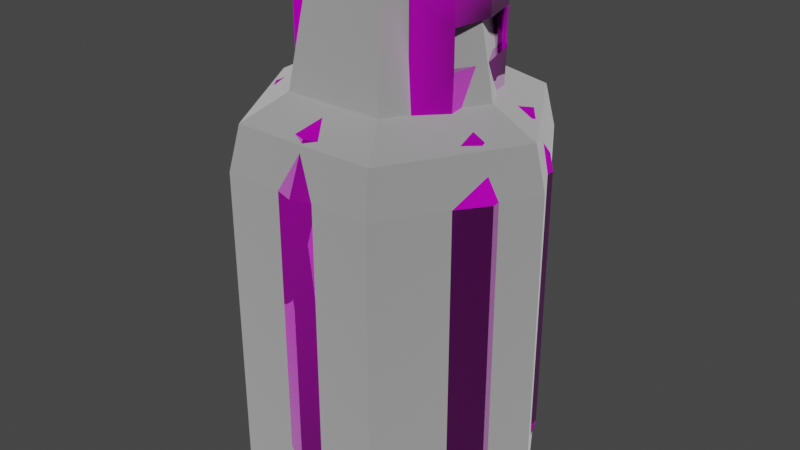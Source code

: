 # Source: cus_explosive_propane_tank.blend  (saved by Blender 2.91.10; exported with 4.5.12 LTS)
import bpy
from mathutils import Matrix  # noqa: F401  (used for matrix-valued properties, if any)

bpy.ops.wm.read_factory_settings(use_empty=True)
scene = bpy.context.scene
scene.name = 'Scene'

# ---- collections
col_collection = bpy.data.collections.new('Collection'); scene.collection.children.link(col_collection)

# ---- images (referenced by path relative to the original .blend; pixels are not part of the script)
import os
ASSET_DIR = os.environ.get("B2B_ASSET_DIR", "")  # directory of the original .blend (textures are referenced by path, not embedded)
HERE = os.path.dirname(os.path.abspath(__file__))  # packed textures are extracted next to this script under _unpacked/

def load_image(name, relpath, width, height, colorspace="sRGB"):
    """Load a texture the original file referenced (path relative to the .blend, or extracted next to this script)."""
    p = next((c for c in (os.path.join(HERE, relpath), os.path.join(ASSET_DIR, relpath)) if relpath and os.path.exists(c)), "")
    if p:
        img = bpy.data.images.load(p, check_existing=True)
        img.name = name
    else:  # same state as the original file: an image datablock whose file is absent (Cycles renders it pink)
        img = bpy.data.images.new(name, width, height)
        img.source = "FILE"
        img.filepath = "//" + (relpath or name)
    img.colorspace_settings.name = colorspace
    return img
img_tanks_df_texture_dds = load_image('tanks_df.texture.dds', 'tanks_df.texture.dds', 1024, 1024, 'sRGB')
img_tanks_nm_texture_dds = load_image('tanks_nm.texture.dds', 'tanks_nm.texture.dds', 1024, 1024, 'Non-Color')

# ---- materials (node trees are filled in below, after node groups)
mat_shadow_caster = bpy.data.materials.new('shadow_caster')
mat_shadow_caster.use_backface_culling = True
mat_shadow_caster.use_transparent_shadow = False
mat_mat_tank = bpy.data.materials.new('mat_tank')
mat_mat_tank.use_backface_culling = True
mat_mat_tank.use_transparent_shadow = False

# ---- node groups
ng_pd2_df_nmr_vtxcol = bpy.data.node_groups.new('PD2 DF:NMr:VtxCol', 'ShaderNodeTree')
_s = ng_pd2_df_nmr_vtxcol.interface.new_socket(name='BSDF Mat.', in_out='OUTPUT', socket_type='NodeSocketShader')
_s = ng_pd2_df_nmr_vtxcol.interface.new_socket(name='DF Color (sRGB)', in_out='INPUT', socket_type='NodeSocketColor')
_s = ng_pd2_df_nmr_vtxcol.interface.new_socket(name='DF Alpha (sRGB)', in_out='INPUT', socket_type='NodeSocketFloat')
_s.subtype = 'FACTOR'
_s = ng_pd2_df_nmr_vtxcol.interface.new_socket(name='NM Color (Linear)', in_out='INPUT', socket_type='NodeSocketColor')
_s.default_value = (0.5, 0.5, 0.5, 1.0)
_s = ng_pd2_df_nmr_vtxcol.interface.new_socket(name='NM Alpha (Linear)', in_out='INPUT', socket_type='NodeSocketFloat')
_s.subtype = 'FACTOR'
_s = ng_pd2_df_nmr_vtxcol.interface.new_socket(name='Vertex Col. Color', in_out='INPUT', socket_type='NodeSocketColor')
_N = ng_pd2_df_nmr_vtxcol.nodes; _L = ng_pd2_df_nmr_vtxcol.links
n0 = _N.new('ShaderNodeMix'); n0.name = 'Mix.005'; n0.location = (380, 0)
n0.data_type = 'RGBA'
n0.blend_type = 'MULTIPLY'
n0.inputs[0].default_value = 1.0
n1 = _N.new('ShaderNodeInvert'); n1.name = 'Invert'; n1.location = (380, -180)
n2 = _N.new('ShaderNodeCombineColor'); n2.name = 'Combine RGB'; n2.location = (540, -260)
n2.inputs[2].default_value = 1.0
n3 = _N.new('ShaderNodeNormalMap'); n3.name = 'Normal Map'; n3.location = (700, -260)
n3.width = 148
n4 = _N.new('ShaderNodeBsdfPrincipled'); n4.name = 'Principled BSDF'; n4.location = (880, 120)
n4.distribution = 'GGX'
n4.subsurface_method = 'BURLEY'
n4.inputs[1].default_value = 0.5
n4.inputs[3].default_value = 1.45
n4.inputs[27].default_value = (0.0, 0.0, 0.0, 1.0)
n4.inputs[28].default_value = 1.0
n5 = _N.new('NodeGroupOutput'); n5.name = 'Group Output'; n5.location = (1140, 120)
n6 = _N.new('ShaderNodeSeparateColor'); n6.name = 'Separate RGB'; n6.location = (344, -302)
n7 = _N.new('NodeGroupInput'); n7.name = 'PD2 DF:NM:VtxCol'; n7.location = (0, 0)
n7.label = 'PD2 DF:NM:VtxCol'
n7.width = 224
_L.new(n2.outputs[0], n3.inputs[1])
_L.new(n0.outputs[2], n4.inputs[0])
_L.new(n3.outputs[0], n4.inputs[5])
_L.new(n4.outputs[0], n5.inputs[0])
_L.new(n7.outputs[4], n0.inputs[7])
_L.new(n7.outputs[1], n4.inputs[13])
_L.new(n7.outputs[0], n0.inputs[6])
_L.new(n7.outputs[3], n2.inputs[0])
_L.new(n1.outputs[0], n4.inputs[2])
_L.new(n7.outputs[1], n1.inputs[1])
_L.new(n6.outputs[0], n2.inputs[1])
_L.new(n7.outputs[2], n6.inputs[0])
n5.is_active_output = True

# ---- material node trees
mat_shadow_caster.use_nodes = True; mat_shadow_caster.node_tree.nodes.clear()
_N = mat_shadow_caster.node_tree.nodes; _L = mat_shadow_caster.node_tree.links
n0 = _N.new('ShaderNodeBsdfPrincipled'); n0.name = 'Principled BSDF'; n0.location = (10, 300)
n0.distribution = 'GGX'
n0.subsurface_method = 'BURLEY'
n0.inputs[0].default_value = (1.0, 1.0, 1.0, 1.0)
n0.inputs[1].default_value = 1.0
n0.inputs[2].default_value = 1.0
n0.inputs[3].default_value = 1.45
n0.inputs[27].default_value = (0.0, 0.0, 0.0, 1.0)
n0.inputs[28].default_value = 1.0
n1 = _N.new('ShaderNodeOutputMaterial'); n1.name = 'Material Output'; n1.location = (320, 270)
_L.new(n0.outputs[0], n1.inputs[0])
n1.is_active_output = True
mat_mat_tank.use_nodes = True; mat_mat_tank.node_tree.nodes.clear()
_N = mat_mat_tank.node_tree.nodes; _L = mat_mat_tank.node_tree.links
n0 = _N.new('ShaderNodeTexImage'); n0.name = 'Image Texture'; n0.location = (-600, 500)
n0.image = img_tanks_df_texture_dds
n1 = _N.new('ShaderNodeOutputMaterial'); n1.name = 'Material Output'; n1.location = (300, 400)
n2 = _N.new('ShaderNodeGroup'); n2.name = 'Group'; n2.location = (-200, 400)
n2.width = 400
n2.node_tree = ng_pd2_df_nmr_vtxcol
n2.inputs[4].default_value = (1.0, 1.0, 1.0, 1.0)
n3 = _N.new('ShaderNodeTexImage'); n3.name = 'Image Texture.002'; n3.location = (-600, 200)
n3.image = img_tanks_nm_texture_dds
_L.new(n0.outputs[0], n2.inputs[0])
_L.new(n0.outputs[1], n2.inputs[1])
_L.new(n3.outputs[0], n2.inputs[2])
_L.new(n3.outputs[1], n2.inputs[3])
_L.new(n2.outputs[0], n1.inputs[0])
n1.is_active_output = True

# ---- world
world_world = bpy.data.worlds.new('World'); scene.world = world_world
world_world.use_nodes = True; world_world.node_tree.nodes.clear()
_N = world_world.node_tree.nodes; _L = world_world.node_tree.links
n0 = _N.new('ShaderNodeOutputWorld'); n0.name = 'World Output'; n0.location = (300, 300)
n1 = _N.new('ShaderNodeBackground'); n1.name = 'Background'; n1.location = (10, 300)
n1.inputs[0].default_value = (0.05088, 0.05088, 0.05088, 1.0)
_L.new(n1.outputs[0], n0.inputs[0])
n0.is_active_output = True
world_world.color = (0.05088, 0.05088, 0.05088)
world_world.use_sun_shadow = False
world_world.sun_shadow_jitter_overblur = 0.0

# ---- meshes
me_dm_metal = bpy.data.meshes.new('dm_metal')
me_dm_metal.from_pydata([(0.1915, 0.2966, 0.0), (0.09577, 0.2966, 0.1659), (0.09577, -0.09712, 0.1659), (-0.09577, -0.09712, 0.1659), (-0.09577, 0.2966, 0.1659), (0.1915, -0.09712, 5.582e-08), (-0.1915, -0.09712, 3.907e-08), (0.09577, 0.2966, -0.1659), (-0.09577, 0.2966, -0.1659), (-0.1915, 0.2966, -1.675e-08), (0.09577, -0.09712, -0.1659), (-0.09577, -0.09712, -0.1659), (0.08899, -0.1502, -0.1541), (-0.08899, -0.1502, -0.1541), (-0.178, -0.1502, 2.934e-08), (0.178, -0.1502, 4.49e-08), (0.06151, -0.1789, -0.1065), (0.08899, -0.1502, 0.1541), (0.123, -0.1789, 6.79e-09), (-0.08899, -0.1502, 0.1541), (0.06151, -0.1789, 0.1065), (-0.06151, -0.1789, 0.1065), (-0.123, -0.1789, -3.965e-09), (-0.06151, -0.1789, -0.1065), (-0.04986, -0.2966, -0.08636), (0.04986, -0.2966, -0.08636), (-0.09972, -0.2966, -1.088e-08), (0.09972, -0.2966, -2.166e-09), (0.04986, -0.2966, 0.08636), (-0.04986, -0.2966, 0.08636)], [], [(0, 1, 2), (3, 2, 1), (4, 1, 0), (1, 4, 3), (2, 5, 0), (6, 3, 4), (7, 0, 5), (8, 4, 0), (7, 8, 0), (4, 9, 6), (8, 9, 4), (8, 7, 10), (5, 10, 7), (9, 8, 11), (10, 11, 8), (11, 6, 9), (12, 10, 5), (13, 11, 10), (10, 12, 13), (14, 6, 11), (11, 13, 14), (5, 15, 12), (15, 5, 2), (13, 12, 16), (2, 17, 15), (17, 2, 3), (12, 15, 18), (18, 16, 12), (19, 3, 6), (3, 19, 17), (6, 14, 19), (15, 17, 20), (20, 18, 15), (17, 19, 21), (21, 20, 17), (19, 14, 22), (22, 21, 19), (14, 13, 23), (23, 22, 14), (16, 23, 13), (22, 23, 24), (23, 16, 25), (25, 24, 23), (24, 26, 22), (26, 24, 25), (21, 22, 26), (27, 25, 16), (16, 18, 27), (27, 28, 25), (28, 27, 18), (28, 26, 25), (18, 20, 28), (26, 29, 21), (28, 29, 26), (20, 21, 29), (29, 28, 20)])
me_dm_metal.materials.append(mat_shadow_caster)
me_dm_metal.use_remesh_fix_poles = True
me_dm_metal.use_remesh_preserve_attributes = False
me_dm_metal.use_mirror_vertex_groups = False
me_dm_metal.update()
me_g_propane_cannister_small = bpy.data.meshes.new('g_propane_cannister_small')
me_g_propane_cannister_small.from_pydata([(-0.07926, -0.2964, -0.07812), (-0.07926, -0.1721, -0.07812), (-0.07074, -0.1721, -0.07209), (-0.07074, -0.1721, -0.07209), (-0.07074, -0.2964, -0.07209), (-0.07926, -0.2964, -0.07812), (-0.09581, -0.2638, 0.06033), (-0.09581, -0.2186, 0.06033), (-0.08737, -0.2186, 0.05417), (-0.08737, -0.2186, 0.05417), (-0.08737, -0.2638, 0.05417), (-0.09581, -0.2638, 0.06033), (-0.02382, -0.227, -0.04438), (0.02339, -0.227, -0.04435), (0.01648, -0.2437, -0.04438), (0.01648, -0.2103, -0.04438), (0.02339, -0.227, -0.04435), (-0.02382, -0.227, -0.04438), (9.155e-07, -0.2696, 0.111), (0.0263, -0.2534, 0.1073), (0.02623, -0.2528, 0.09728), (9.155e-07, -0.2685, 0.1004), (9.155e-07, -0.2696, 0.111), (0.1005, -0.2638, 0.00757), (0.08737, -0.2638, 0.05417), (0.09581, -0.2638, 0.06033), (0.111, -0.2638, 0.007535), (0.1005, -0.2638, 0.00757), (0.09491, -0.2638, -0.03782), (0.1043, -0.2638, -0.04251), (-0.0005753, -0.201, -0.01805), (-0.0002126, -0.2034, -0.04438), (-0.01691, -0.2103, -0.04438), (-0.01691, -0.2103, -0.00815), (-0.0005753, -0.201, -0.01805), (-0.02382, -0.227, -0.04438), (-0.02382, -0.227, 0.04522), (-0.01691, -0.2103, 0.006117), (-0.01691, -0.2103, 0.04522), (-0.0006974, -0.201, 0.01639), (-0.0002126, -0.2034, 0.04522), (-0.01691, -0.2437, 0.006117), (-0.01691, -0.2437, 0.04522), (-0.0002126, -0.2506, 0.04522), (-0.01691, -0.2437, -0.00815), (-0.0002126, -0.2506, 0.01637), (-0.01691, -0.2437, -0.04438), (0.01648, -0.2437, 0.04522), (-0.0002126, -0.2506, -0.04438), (0.01648, -0.2437, 0.006117), (-0.0002126, -0.2506, -0.01788), (0.0234, -0.227, 0.04522), (0.01648, -0.2437, -0.04438), (0.01648, -0.2437, -0.00815), (0.02339, -0.227, -0.04435), (0.01648, -0.2103, 0.006117), (0.01648, -0.2103, 0.04522), (-0.0002126, -0.2034, 0.04522), (-0.0006974, -0.201, 0.01639), (0.01648, -0.2103, -0.00815), (0.01648, -0.2103, -0.04438), (-0.0002126, -0.2034, -0.04438), (-0.0005753, -0.201, -0.01805), (0.01648, -0.2733, -0.00815), (-0.0002126, -0.2733, -0.01788), (-0.0002126, -0.2506, -0.01788), (-0.0002126, -0.2506, -0.01788), (0.01648, -0.2437, -0.00815), (0.01648, -0.2733, 0.006117), (0.01648, -0.2437, 0.006117), (-0.0002126, -0.2733, 0.01637), (-0.0002126, -0.2506, 0.01637), (-0.01691, -0.2733, 0.006117), (-0.0002126, -0.2733, 0.01637), (-0.0002126, -0.2506, 0.01637), (-0.0002126, -0.2506, 0.01637), (-0.01691, -0.2437, 0.006117), (-0.01691, -0.2733, -0.00815), (-0.01691, -0.2437, -0.00815), (-0.0002126, -0.2733, -0.01788), (-0.01691, -0.2437, -0.00815), (-0.0002126, -0.2506, -0.01788), (-0.0006974, -0.201, 0.01639), (0.01648, -0.2103, 0.006117), (0.01648, -0.188, 0.01313), (-0.01691, -0.2103, 0.006117), (-0.01691, -0.188, 0.01313), (0.01648, -0.188, 0.01313), (0.07926, -0.1721, -0.07812), (0.07926, -0.2964, -0.07812), (0.07075, -0.2964, -0.07209), (0.07075, -0.1721, -0.07209), (-0.0263, -0.2534, 0.1073), (9.155e-07, -0.2696, 0.111), (9.155e-07, -0.2685, 0.1004), (-0.02623, -0.2528, 0.09728), (-0.1043, -0.2186, -0.04251), (-0.1043, -0.2638, -0.04251), (-0.09491, -0.2638, -0.03782), (-0.09491, -0.2186, -0.03782), (0.09581, -0.2186, 0.06033), (0.09581, -0.2638, 0.06033), (0.08737, -0.2638, 0.05417), (0.08737, -0.2186, 0.05417), (0.1043, -0.2638, -0.04251), (0.1043, -0.2186, -0.04251), (0.09491, -0.2186, -0.03782), (0.09491, -0.2638, -0.03782), (9.155e-07, -0.2041, 0.111), (-0.0263, -0.2203, 0.1073), (-0.02625, -0.2209, 0.09727), (9.155e-07, -0.2051, 0.1004), (-0.0263, -0.2203, 0.1073), (-0.0263, -0.2534, 0.1073), (-0.02623, -0.2528, 0.09728), (-0.02625, -0.2209, 0.09727), (0.0263, -0.2203, 0.1073), (9.155e-07, -0.2041, 0.111), (9.155e-07, -0.2051, 0.1004), (0.02625, -0.2209, 0.09727), (0.02625, -0.2209, 0.09727), (0.02623, -0.2528, 0.09728), (0.0263, -0.2534, 0.1073), (0.0263, -0.2203, 0.1073), (-0.01691, -0.188, 0.01313), (-0.01691, -0.188, -0.01479), (-0.01691, -0.2103, -0.00815), (-0.01691, -0.2103, 0.006117), (0.01648, -0.188, -0.01479), (0.01648, -0.188, 0.01313), (0.01648, -0.2103, 0.006117), (0.01648, -0.2103, -0.00815), (-0.01691, -0.2437, -0.04438), (0.01648, -0.2437, -0.04438), (-0.0002126, -0.2506, -0.04438), (-0.02382, -0.227, -0.04438), (-0.01691, -0.2103, -0.04438), (0.01648, -0.2103, -0.04438), (-0.0002126, -0.2034, -0.04438), (-0.1037, -0.2964, -0.04366), (-0.07926, -0.2964, -0.07812), (-0.07074, -0.2964, -0.07209), (-0.09401, -0.2964, -0.03969), (-0.111, -0.2964, 0.007535), (-0.1005, -0.2964, 0.00757), (-0.08545, -0.2964, 0.05451), (-0.09418, -0.2964, 0.06022), (-0.06805, -0.2964, 0.08908), (-0.06169, -0.2964, 0.08081), (-0.03712, -0.2964, 0.1041), (-0.0337, -0.2965, 0.09427), (9.155e-07, -0.2964, 0.1116), (9.155e-07, -0.2964, 0.1011), (0.03712, -0.2964, 0.1041), (0.0337, -0.2965, 0.09427), (0.06805, -0.2964, 0.08908), (0.06169, -0.2964, 0.08081), (0.09418, -0.2964, 0.06022), (0.08545, -0.2964, 0.05451), (0.111, -0.2964, 0.007535), (0.1005, -0.2964, 0.00757), (0.1037, -0.2964, -0.04366), (0.09401, -0.2964, -0.03969), (0.07926, -0.2964, -0.07812), (0.07075, -0.2964, -0.07209), (-0.111, -0.2638, 0.007535), (-0.09581, -0.2638, 0.06033), (-0.08737, -0.2638, 0.05417), (-0.1005, -0.2638, 0.00757), (-0.1043, -0.2638, -0.04251), (-0.09491, -0.2638, -0.03782), (-0.1005, -0.2186, 0.00757), (-0.08737, -0.2186, 0.05417), (-0.09581, -0.2186, 0.06033), (-0.111, -0.2186, 0.007535), (-0.09491, -0.2186, -0.03782), (-0.1043, -0.2186, -0.04251), (0.111, -0.2186, 0.007535), (0.09581, -0.2186, 0.06033), (0.08737, -0.2186, 0.05417), (0.1005, -0.2186, 0.00757), (0.1043, -0.2186, -0.04251), (0.09491, -0.2186, -0.03782), (0.01648, -0.2103, 0.04522), (-0.0002126, -0.2034, 0.04522), (-0.01691, -0.2103, 0.04522), (-0.02382, -0.227, 0.04522), (0.0234, -0.227, 0.04522), (0.01648, -0.2437, 0.04522), (-0.01691, -0.2437, 0.04522), (-0.0002126, -0.2506, 0.04522), (-0.0005753, -0.201, -0.01805), (-0.01691, -0.2103, -0.00815), (-0.01691, -0.188, -0.01479), (0.01648, -0.188, -0.01479), (0.01648, -0.2103, -0.00815), (-0.1043, -0.2638, -0.04251), (-0.07926, -0.2964, -0.07812), (-0.1037, -0.2964, -0.04366), (-0.111, -0.2964, 0.007535), (-0.111, -0.2638, 0.007535), (-0.1043, -0.2638, -0.04251), (-0.09418, -0.2964, 0.06022), (-0.1043, -0.2186, -0.04251), (-0.09581, -0.2638, 0.06033), (-0.07926, -0.1721, -0.07812), (-0.06805, -0.2964, 0.08908), (-0.1037, -0.1721, -0.04366), (-0.111, -0.2186, 0.007535), (-0.111, -0.1721, 0.007535), (-0.09581, -0.2186, 0.06033), (-0.09418, -0.1721, 0.06022), (-0.06805, -0.1721, 0.08908), (-0.0263, -0.2534, 0.1073), (-0.03712, -0.2964, 0.1041), (9.155e-07, -0.2964, 0.1116), (-0.0263, -0.2203, 0.1073), (9.155e-07, -0.2696, 0.111), (-0.03712, -0.1721, 0.1041), (0.0263, -0.2534, 0.1073), (9.155e-07, -0.1721, 0.1116), (0.03712, -0.2964, 0.1041), (9.155e-07, -0.2041, 0.111), (0.06805, -0.2964, 0.08908), (0.0263, -0.2203, 0.1073), (0.03712, -0.1721, 0.1041), (0.06805, -0.1721, 0.08908), (0.09581, -0.2186, 0.06033), (0.09418, -0.1721, 0.06022), (0.111, -0.1721, 0.007535), (0.09581, -0.2638, 0.06033), (0.111, -0.2186, 0.007535), (0.09418, -0.2964, 0.06022), (0.1037, -0.1721, -0.04366), (0.111, -0.2964, 0.007535), (0.1043, -0.2186, -0.04251), (0.111, -0.2638, 0.007535), (0.07926, -0.1721, -0.07812), (0.1037, -0.2964, -0.04366), (0.07926, -0.2964, -0.07812), (0.1043, -0.2638, -0.04251), (0.07075, -0.2964, -0.07209), (0.09401, -0.2964, -0.03969), (0.09491, -0.2638, -0.03782), (0.1005, -0.2638, 0.00757), (0.09491, -0.2638, -0.03782), (0.09491, -0.2186, -0.03782), (0.1005, -0.2964, 0.00757), (0.07075, -0.1721, -0.07209), (0.08737, -0.2638, 0.05417), (0.09401, -0.1721, -0.03969), (0.08545, -0.2964, 0.05451), (0.1005, -0.2186, 0.00757), (0.06169, -0.2964, 0.08081), (0.1005, -0.1721, 0.00757), (0.08737, -0.2186, 0.05417), (0.08545, -0.1721, 0.05451), (0.06169, -0.1721, 0.08081), (0.02623, -0.2528, 0.09728), (0.0337, -0.2965, 0.09427), (9.155e-07, -0.2964, 0.1011), (0.02625, -0.2209, 0.09727), (9.155e-07, -0.2685, 0.1004), (0.03371, -0.172, 0.09426), (-0.02623, -0.2528, 0.09728), (9.155e-07, -0.1721, 0.1011), (-0.0337, -0.2965, 0.09427), (9.155e-07, -0.2051, 0.1004), (-0.06169, -0.2964, 0.08081), (-0.02625, -0.2209, 0.09727), (-0.03371, -0.172, 0.09426), (-0.06169, -0.1721, 0.08081), (-0.08737, -0.2186, 0.05417), (-0.08545, -0.1721, 0.05451), (-0.1005, -0.1721, 0.00757), (-0.08737, -0.2638, 0.05417), (-0.1005, -0.2186, 0.00757), (-0.08545, -0.2964, 0.05451), (-0.09401, -0.1721, -0.03969), (-0.1005, -0.2964, 0.00757), (-0.09491, -0.2186, -0.03782), (-0.1005, -0.2638, 0.00757), (-0.07074, -0.1721, -0.07209), (-0.09401, -0.2964, -0.03969), (-0.07074, -0.2964, -0.07209), (-0.09491, -0.2638, -0.03782), (-0.1024, -0.09694, 0.141), (-0.1657, -0.09694, 0.05384), (-0.1024, 0.2289, 0.141), (-0.1657, -0.09694, -0.05384), (-0.08898, -0.1552, -0.1225), (-0.1657, 0.2289, 0.05384), (-0.1657, 0.2289, -0.05384), (-0.1519, 0.2965, -0.04937), (-0.1024, -0.09694, -0.141), (-9.155e-07, -0.1552, -0.1514), (-0.1024, 0.2289, -0.141), (-9.155e-07, -0.09694, -0.1742), (0.08898, -0.1552, -0.1225), (-9.155e-07, 0.2289, -0.1742), (0.1024, -0.09694, -0.141), (0.144, -0.1552, -0.04678), (0.1024, 0.2289, -0.141), (0.09391, 0.2965, -0.1292), (0.1657, -0.09694, -0.05384), (0.1657, 0.2289, -0.05384), (0.1657, -0.09694, 0.05384), (0.1657, 0.2289, 0.05384), (0.1519, 0.2965, 0.04937), (0.1024, -0.09694, 0.141), (0.1024, 0.2289, 0.141), (-9.155e-07, -0.09694, 0.1742), (-0.08898, -0.1552, 0.1225), (-9.155e-07, 0.2289, 0.1742), (-0.09391, 0.2965, 0.1292), (-0.03735, -0.2621, 0.0004602), (-0.02643, -0.2621, 0.02683), (-6.705e-05, -0.2621, 0.03775), (-0.02643, -0.2621, -0.02591), (-6.705e-05, -0.2621, -0.03683), (0.03722, -0.2621, 0.0004602), (0.0263, -0.2621, 0.02683), (0.0263, -0.2621, -0.02591), (-0.1519, 0.2965, 0.04937), (-9.155e-07, 0.2965, 0.1598), (0.09391, 0.2965, 0.1292), (0.1519, 0.2965, -0.04937), (-9.155e-07, 0.2965, -0.1598), (-0.09391, 0.2965, -0.1292), (-0.01657, -0.2824, -0.006376), (-0.03735, -0.2621, 0.0004602), (-0.02643, -0.2621, -0.02591), (-0.02643, -0.2621, 0.02683), (0.006771, -0.2824, -0.01605), (-6.705e-05, -0.2621, -0.03683), (0.0263, -0.2621, -0.02591), (-0.006903, -0.2824, 0.01697), (-6.705e-05, -0.2621, 0.03775), (0.0263, -0.2621, 0.02683), (0.01644, -0.2824, 0.007297), (0.03722, -0.2621, 0.0004602), (0.05885, -0.1807, -0.081), (-9.155e-07, -0.1807, -0.1001), (0.09522, -0.1807, -0.03094), (0.03215, -0.1939, -0.02005), (-0.05885, -0.1807, -0.081), (-0.144, -0.1552, -0.04678), (-6.104e-07, -0.1939, -0.03816), (0.03215, -0.1939, 0.02005), (0.09522, -0.1807, 0.03094), (0.144, -0.1552, 0.04678), (0.05885, -0.1807, 0.081), (0.08898, -0.1552, 0.1225), (-6.104e-07, -0.1939, 0.03816), (-9.155e-07, -0.1807, 0.1001), (-9.155e-07, -0.1552, 0.1514), (-0.03215, -0.1939, 0.02005), (-0.05885, -0.1807, 0.081), (-0.03215, -0.1939, -0.02005), (-0.09523, -0.1807, 0.03094), (-0.144, -0.1552, 0.04678), (-0.09523, -0.1807, -0.03094)], [], [(0, 1, 2), (3, 4, 5), (6, 7, 8), (9, 10, 11), (12, 13, 14), (15, 16, 17), (18, 19, 20), (20, 21, 22), (23, 24, 25), (25, 26, 27), (180, 182, 181, 177), (30, 31, 32), (33, 35, 36), (36, 37, 33), (36, 38, 37), (186, 187, 183, 185), (41, 36, 35), (41, 42, 36), (347, 358, 345, 342), (35, 44, 41), (35, 46, 44), (41, 45, 43, 42), (45, 49, 47, 43), (51, 47, 49), (48, 50, 44, 46), (53, 52, 54), (49, 53, 54), (54, 51, 49), (55, 51, 54), (55, 56, 51), (216, 222, 220, 218), (54, 59, 55), (54, 60, 59), (55, 58, 57, 56), (63, 64, 65), (66, 67, 63), (292, 289, 287, 291), (145, 148, 147, 146), (72, 73, 74), (75, 76, 72), (320, 319, 315, 317), (79, 77, 80), (78, 81, 79), (82, 83, 84), (85, 82, 86), (86, 82, 87), (98, 99, 96, 97), (154, 156, 155, 153), (106, 107, 104, 105), (307, 310, 309, 306), (296, 299, 297, 294), (118, 119, 116, 117), (328, 327, 299, 296), (343, 349, 348, 344), (114, 115, 112, 113), (130, 131, 128, 129), (61, 62, 59, 60), (132, 133, 134), (133, 132, 135), (135, 136, 137), (136, 138, 137), (162, 164, 163, 161), (26, 29, 28, 27), (126, 127, 124, 125), (156, 158, 157, 155), (110, 111, 108, 109), (152, 154, 153, 151), (160, 162, 161, 159), (148, 150, 149, 147), (150, 152, 151, 149), (145, 146, 143, 144), (142, 144, 143, 139), (94, 95, 92, 93), (270, 265, 267, 269), (52, 53, 50, 48), (167, 168, 165, 166), (168, 170, 169, 165), (173, 174, 171, 172), (174, 176, 175, 171), (183, 184, 185), (189, 188, 187, 186), (227, 226, 219, 223), (189, 190, 188), (191, 192, 193), (194, 191, 193), (195, 191, 194), (196, 197, 198), (238, 240, 236, 234), (272, 276, 274, 273), (197, 201, 203), (203, 205, 197), (206, 204, 202), (205, 203, 207), (231, 235, 233, 229), (227, 231, 229, 228), (210, 204, 206), (210, 212, 211), (272, 271, 264, 268), (214, 213, 206), (215, 221, 219, 217), (213, 216, 212), (216, 218, 212), (179, 180, 177, 178), (224, 225, 220, 222), (221, 223, 219), (215, 217, 213, 214), (224, 226, 225), (226, 224, 219), (206, 213, 212, 210), (227, 228, 226), (200, 201, 198, 199), (223, 230, 227), (223, 232, 230), (210, 211, 209, 208), (202, 204, 200, 199), (237, 233, 235), (252, 254, 250, 246), (239, 237, 235), (235, 240, 239), (240, 238, 239), (241, 242, 243), (279, 281, 275, 277), (241, 245, 246), (246, 248, 241), (331, 334, 333, 329), (246, 250, 248), (276, 280, 278, 274), (249, 251, 253), (283, 285, 281, 279), (255, 249, 253), (257, 256, 255), (32, 35, 33, 34), (258, 253, 259), (38, 40, 39, 37), (258, 261, 257), (263, 257, 261), (260, 262, 258, 259), (260, 266, 264, 262), (268, 264, 266), (261, 267, 265, 263), (271, 270, 269), (271, 269, 264), (253, 258, 257, 255), (273, 271, 272), (255, 256, 254, 252), (268, 275, 272), (277, 275, 268), (234, 236, 230, 232), (247, 251, 249, 244), (278, 280, 282), (242, 247, 244, 245), (284, 282, 280), (280, 285, 284), (283, 284, 285), (289, 294, 290, 346), (309, 311, 355, 352), (313, 288, 286, 311), (304, 306, 350, 301), (293, 328, 296, 292), (292, 296, 294, 289), (324, 314, 288, 313), (299, 302, 300, 297), (297, 300, 298, 295), (308, 325, 310, 307), (302, 305, 304, 300), (311, 286, 312, 355), (327, 303, 302, 299), (310, 313, 311, 309), (141, 142, 139, 140), (326, 308, 307, 305), (307, 306, 304, 305), (287, 289, 346, 360), (306, 309, 352, 350), (294, 297, 295, 290), (102, 103, 100, 101), (323, 293, 292, 291), (76, 78, 77, 72), (300, 304, 301, 298), (303, 326, 305, 302), (90, 91, 88, 89), (286, 287, 360, 312), (314, 323, 291, 288), (67, 69, 68, 63), (325, 324, 313, 310), (315, 316, 317), (318, 315, 319), (333, 339, 336, 329), (317, 321, 320), (320, 322, 319), (323, 314, 324), (323, 324, 325), (323, 325, 308), (323, 308, 326), (323, 326, 303), (323, 303, 327), (323, 327, 328), (323, 328, 293), (329, 330, 331), (336, 339, 338, 337), (335, 340, 339, 333), (333, 334, 335), (208, 209, 207, 203), (336, 337, 332), (122, 123, 120, 121), (329, 336, 332, 330), (339, 340, 338), (345, 361, 346, 290), (298, 301, 343, 341), (341, 342, 295, 298), (352, 355, 354, 351), (341, 343, 344), (312, 360, 359, 357), (354, 357, 356, 353), (359, 361, 358, 356), (347, 344, 348), (360, 346, 361, 359), (353, 356, 347, 348), (349, 351, 348), (344, 347, 342, 341), (158, 160, 159, 157), (301, 350, 349, 343), (351, 354, 353, 348), (342, 345, 290, 295), (356, 358, 347), (357, 359, 356), (350, 352, 351, 349), (69, 71, 70, 68), (361, 345, 358), (355, 312, 357, 354), (288, 291, 287, 286)])
me_g_propane_cannister_small.polygons.foreach_set('use_smooth', [0, 0, 1, 1, 0, 0, 1, 1, 1, 1, 0, 1, 1, 1, 1, 0, 1, 1, 1, 1, 1, 1, 1, 1, 1, 1, 1, 1, 1, 1, 1, 1, 1, 1, 1, 1, 1, 1, 1, 1, 0, 1, 1, 1, 1, 1, 1, 1, 1, 1, 1, 1, 1, 1, 1, 1, 1, 0, 0, 0, 0, 0, 1, 1, 1, 1, 1, 0, 1, 1, 0, 0, 1, 1, 1, 1, 1, 0, 0, 0, 0, 1, 0, 1, 1, 1, 1, 1, 1, 1, 1, 1, 1, 1, 1, 1, 1, 1, 1, 1, 1, 1, 0, 1, 1, 1, 1, 1, 1, 1, 1, 1, 1, 1, 1, 1, 1, 1, 1, 1, 1, 1, 1, 1, 1, 1, 1, 1, 1, 1, 1, 1, 1, 1, 1, 1, 1, 1, 1, 1, 1, 1, 1, 1, 1, 1, 1, 1, 1, 1, 1, 1, 1, 1, 1, 1, 1, 1, 1, 1, 1, 1, 1, 1, 1, 1, 1, 1, 0, 1, 1, 1, 1, 1, 1, 1, 1, 1, 1, 0, 1, 1, 1, 1, 0, 0, 1, 0, 0, 1, 1, 1, 1, 1, 1, 1, 1, 1, 1, 1, 1, 1, 1, 1, 1, 1, 1, 1, 1, 1, 1, 1, 1, 1, 1, 1, 1, 1, 1, 1, 1, 1, 1, 1, 1, 1, 1, 1, 1, 1])
_uv = me_g_propane_cannister_small.uv_layers.new(name='UVMap')
_uv.uv.foreach_set('vector', [0.9892, 0.1263, 0.9892, 0.0117, 0.994, 0.0117, 0.994, 0.0117, 0.994, 0.1263, 0.9892, 0.1263, 0.6844, 0.0478, 0.6845, 0.084, 0.6803, 0.0844, 0.6803, 0.0844, 0.6803, 0.0478, 0.6844, 0.0478, 0.3977, 0.3607, 0.3993, 0.2879, 0.4116, 0.2995, 0.3862, 0.2973, 0.3993, 0.2879, 0.3977, 0.3607, 0.8703, 0.1038, 0.8574, 0.08962, 0.8594, 0.08691, 0.8594, 0.08691, 0.8701, 0.0966, 0.8703, 0.1038, 0.7929, 0.0902, 0.8181, 0.0913, 0.8191, 0.0974, 0.8191, 0.0974, 0.7929, 0.098, 0.7929, 0.0902, 0.7928, 0.0615, 0.7725, 0.0608, 0.7711, 0.0538, 0.7929, 0.0533, 0.0094, 0.0339, 0.0099, 0.0056, 0.0195, 0.0056, 0.0196, 0.0449, 0.0292, 0.0056, 0.0292, 0.1025, 0.0292, 0.1025, 0.0195, 0.0602, 0.0196, 0.0449, 0.0292, 0.1025, 0.0195, 0.1025, 0.0195, 0.0602, 0.3922, 0.3568, 0.4055, 0.2934, 0.4147, 0.3121, 0.405, 0.3563, 0.0391, 0.0601, 0.0292, 0.1025, 0.0292, 0.0056, 0.0391, 0.0601, 0.0386, 0.1028, 0.0292, 0.1025, 0.4887, 0.2665, 0.4707, 0.253, 0.4626, 0.3036, 0.4887, 0.3206, 0.0292, 0.0056, 0.039, 0.0446, 0.0391, 0.0601, 0.0292, 0.0056, 0.0388, 0.0055, 0.039, 0.0446, 0.0391, 0.0601, 0.0483, 0.0732, 0.0481, 0.1031, 0.0386, 0.1028, 0.0483, 0.0732, 0.0575, 0.0604, 0.0579, 0.1031, 0.0481, 0.1031, 0.0674, 0.103, 0.0579, 0.1031, 0.0575, 0.0604, 0.0484, 0.0055, 0.0484, 0.0337, 0.039, 0.0446, 0.0388, 0.0055, 0.0576, 0.0443, 0.0579, 0.0055, 0.0674, 0.0057, 0.0575, 0.0604, 0.0576, 0.0443, 0.0674, 0.0057, 0.0674, 0.0057, 0.0674, 0.103, 0.0575, 0.0604, 0.077, 0.0606, 0.0674, 0.103, 0.0674, 0.0057, 0.077, 0.0606, 0.077, 0.103, 0.0674, 0.103, 0.883, 0.05343, 0.8703, 0.0389, 0.8703, 0.0116, 0.8876, 0.01162, 0.0674, 0.0057, 0.077, 0.045, 0.077, 0.0606, 0.0674, 0.0057, 0.0771, 0.0058, 0.077, 0.045, 0.077, 0.0606, 0.0874, 0.0716, 0.0866, 0.103, 0.077, 0.103, 0.4838, 0.0403, 0.4963, 0.0402, 0.4962, 0.0696, 0.4962, 0.0696, 0.4841, 0.0784, 0.4838, 0.0403, 0.4333, 0.5085, 0.3185, 0.5088, 0.3185, 0.4467, 0.4333, 0.4461, 0.9211, 0.1357, 0.9033, 0.1357, 0.9033, 0.1262, 0.9211, 0.1262, 0.5178, 0.0402, 0.5303, 0.0402, 0.5304, 0.0695, 0.5304, 0.0695, 0.5178, 0.0784, 0.5178, 0.0402, 0.1858, 0.0562, 0.1955, 0.009, 0.2188, 0.0285, 0.2091, 0.0757, 0.4963, 0.0402, 0.5087, 0.0402, 0.5084, 0.0786, 0.5084, 0.0786, 0.4962, 0.0696, 0.4963, 0.0402, 0.4752, 0.05324, 0.4628, 0.05787, 0.4659, 0.04678, 0.4871, 0.05787, 0.4752, 0.05324, 0.4839, 0.04678, 0.4839, 0.04678, 0.4752, 0.05324, 0.4659, 0.04678, 0.7181, 0.0479, 0.7181, 0.0844, 0.7144, 0.0844, 0.7145, 0.0479, 0.8529, 0.1369, 0.8372, 0.1358, 0.8372, 0.1263, 0.853, 0.1269, 0.5608, 0.0847, 0.5608, 0.0481, 0.5645, 0.0481, 0.5646, 0.0849, 0.4333, 0.82, 0.4333, 0.8824, 0.3185, 0.8816, 0.3185, 0.82, 0.4333, 0.5708, 0.4333, 0.6331, 0.3185, 0.6331, 0.3185, 0.571, 0.8703, 0.0462, 0.86, 0.05791, 0.8572, 0.05319, 0.8703, 0.0389, 0.5678, 0.723, 0.5678, 0.6417, 0.6021, 0.6417, 0.6021, 0.723, 0.5311, 0.259, 0.5311, 0.2039, 0.5068, 0.21, 0.5068, 0.253, 0.8808, 0.08481, 0.8813, 0.05557, 0.883, 0.05343, 0.8834, 0.09002, 0.5275, 0.05787, 0.5192, 0.05787, 0.5163, 0.04678, 0.5306, 0.04678, 0.0868, 0.0059, 0.0874, 0.0345, 0.077, 0.045, 0.0771, 0.0058, 0.4106, 0.3511, 0.4116, 0.2995, 0.4164, 0.3259, 0.4116, 0.2995, 0.4106, 0.3511, 0.3977, 0.3607, 0.3977, 0.3607, 0.3855, 0.3492, 0.3862, 0.2973, 0.3855, 0.3492, 0.3804, 0.3226, 0.3862, 0.2973, 0.7705, 0.1356, 0.7513, 0.1359, 0.7513, 0.1263, 0.7705, 0.1263, 0.7929, 0.098, 0.7711, 0.0972, 0.7725, 0.0907, 0.7929, 0.0902, 0.4954, 0.05787, 0.4871, 0.05787, 0.4839, 0.04678, 0.4983, 0.04678, 0.8372, 0.1358, 0.8194, 0.1358, 0.8194, 0.1263, 0.8372, 0.1263, 0.8813, 0.05557, 0.8703, 0.0462, 0.8703, 0.0389, 0.883, 0.05343, 0.8703, 0.1358, 0.8529, 0.1369, 0.853, 0.1269, 0.8703, 0.1263, 0.7929, 0.1358, 0.7705, 0.1356, 0.7705, 0.1263, 0.7929, 0.1263, 0.9033, 0.1357, 0.8875, 0.1369, 0.8876, 0.1269, 0.9033, 0.1262, 0.8875, 0.1369, 0.8703, 0.1358, 0.8703, 0.1263, 0.8876, 0.1269, 0.9211, 0.1357, 0.9211, 0.1262, 0.9451, 0.1262, 0.9451, 0.1357, 0.97, 0.1357, 0.9451, 0.1357, 0.9451, 0.1262, 0.97, 0.1263, 0.8701, 0.0966, 0.8808, 0.08481, 0.8834, 0.09002, 0.8703, 0.1038, 0.6532, 0.1222, 0.6395, 0.1222, 0.6395, 0.0974, 0.6505, 0.08419, 0.0579, 0.0055, 0.0576, 0.0443, 0.0484, 0.0337, 0.0484, 0.0055, 0.9223, 0.0913, 0.9451, 0.0903, 0.9451, 0.098, 0.9214, 0.0974, 0.9451, 0.0903, 0.968, 0.091, 0.9694, 0.0972, 0.9451, 0.098, 0.9214, 0.0536, 0.9451, 0.0533, 0.9449, 0.0615, 0.9225, 0.0604, 0.9451, 0.0533, 0.9694, 0.0538, 0.9682, 0.0609, 0.9449, 0.0615, 0.4147, 0.3121, 0.4143, 0.3377, 0.405, 0.3563, 0.383, 0.3381, 0.3924, 0.2934, 0.4055, 0.2934, 0.3922, 0.3568, 0.8191, 0.0536, 0.8372, 0.0117, 0.8574, 0.08962, 0.8372, 0.1263, 0.383, 0.3381, 0.3832, 0.3121, 0.3924, 0.2934, 0.5071, 0.05325, 0.4954, 0.05787, 0.4983, 0.04678, 0.5163, 0.04678, 0.5071, 0.05325, 0.4983, 0.04678, 0.5192, 0.05787, 0.5071, 0.05325, 0.5163, 0.04678, 0.9694, 0.0972, 0.9892, 0.1263, 0.97, 0.1263, 0.7705, 0.1263, 0.7711, 0.0972, 0.7929, 0.098, 0.7929, 0.1263, 0.6803, 0.0844, 0.7024, 0.0844, 0.7024, 0.1222, 0.6798, 0.1222, 0.9892, 0.1263, 0.9694, 0.0972, 0.9694, 0.0538, 0.9694, 0.0538, 0.9892, 0.0117, 0.9892, 0.1263, 0.9033, 0.1262, 0.9214, 0.0974, 0.9211, 0.1262, 0.9892, 0.0117, 0.9694, 0.0538, 0.97, 0.0117, 0.7929, 0.0533, 0.7711, 0.0538, 0.7705, 0.0116, 0.7929, 0.0116, 0.8191, 0.0536, 0.7929, 0.0533, 0.7929, 0.0116, 0.8195, 0.0116, 0.9214, 0.0536, 0.9214, 0.0974, 0.9033, 0.1262, 0.9214, 0.0536, 0.9033, 0.0116, 0.9211, 0.0116, 0.6803, 0.0844, 0.6656, 0.1222, 0.6504, 0.05475, 0.6656, 0.0215, 0.8876, 0.1269, 0.8834, 0.09002, 0.9033, 0.1262, 0.8703, 0.1263, 0.853, 0.1269, 0.8574, 0.08962, 0.8703, 0.1038, 0.8834, 0.09002, 0.883, 0.05343, 0.9033, 0.0116, 0.883, 0.05343, 0.8876, 0.01162, 0.9033, 0.0116, 0.8183, 0.0604, 0.7928, 0.0615, 0.7929, 0.0533, 0.8191, 0.0536, 0.8572, 0.05319, 0.853, 0.01159, 0.8703, 0.0116, 0.8703, 0.0389, 0.853, 0.1269, 0.8372, 0.1263, 0.8574, 0.08962, 0.8703, 0.1263, 0.8703, 0.1038, 0.8834, 0.09002, 0.8876, 0.1269, 0.8572, 0.05319, 0.8372, 0.0117, 0.853, 0.01159, 0.8372, 0.0117, 0.8572, 0.05319, 0.8574, 0.08962, 0.9033, 0.1262, 0.8834, 0.09002, 0.9033, 0.0116, 0.9214, 0.0536, 0.8191, 0.0536, 0.8195, 0.0116, 0.8372, 0.0117, 0.9451, 0.098, 0.9694, 0.0972, 0.97, 0.1263, 0.9451, 0.1262, 0.8372, 0.1263, 0.8191, 0.0974, 0.8191, 0.0536, 0.8372, 0.1263, 0.8194, 0.1263, 0.8191, 0.0974, 0.9214, 0.0536, 0.9211, 0.0116, 0.9452, 0.0116, 0.9451, 0.0533, 0.9211, 0.1262, 0.9214, 0.0974, 0.9451, 0.098, 0.9451, 0.1262, 0.7513, 0.0116, 0.7705, 0.0116, 0.7711, 0.0538, 0.5765, 0.0847, 0.5766, 0.1222, 0.5602, 0.1222, 0.5608, 0.0847, 0.7513, 0.1263, 0.7513, 0.0116, 0.7711, 0.0538, 0.7711, 0.0538, 0.7711, 0.0972, 0.7513, 0.1263, 0.7711, 0.0972, 0.7705, 0.1263, 0.7513, 0.1263, 0.5442, 0.0216, 0.5601, 0.0216, 0.5608, 0.0481, 0.7024, 0.0215, 0.7024, 0.0479, 0.6803, 0.0478, 0.6798, 0.0215, 0.5442, 0.0216, 0.5608, 0.0481, 0.5608, 0.0847, 0.5608, 0.0847, 0.5443, 0.1222, 0.5442, 0.0216, 0.2771, 0.0203, 0.2944, 0.0229, 0.2903, 0.053, 0.279, 0.0521, 0.5608, 0.0847, 0.5602, 0.1222, 0.5443, 0.1222, 0.7024, 0.0844, 0.7181, 0.0844, 0.7187, 0.1222, 0.7024, 0.1222, 0.5986, 0.048, 0.599, 0.0216, 0.6132, 0.0215, 0.7188, 0.0215, 0.7181, 0.0479, 0.7024, 0.0479, 0.7024, 0.0215, 0.5986, 0.0846, 0.5986, 0.048, 0.6132, 0.0215, 0.6133, 0.1222, 0.5991, 0.1222, 0.5986, 0.0846, 0.0195, 0.0056, 0.0292, 0.0056, 0.0196, 0.0449, 0.0094, 0.0339, 0.6282, 0.055, 0.6132, 0.0215, 0.6256, 0.02149, 0.0195, 0.1025, 0.0098, 0.1025, 0.0096, 0.0713, 0.0195, 0.0602, 0.6282, 0.055, 0.6285, 0.08447, 0.6133, 0.1222, 0.6257, 0.1222, 0.6133, 0.1222, 0.6285, 0.08447, 0.6394, 0.0215, 0.6394, 0.0419, 0.6282, 0.055, 0.6256, 0.02149, 0.6394, 0.0215, 0.6533, 0.02151, 0.6504, 0.05475, 0.6394, 0.0419, 0.6656, 0.0215, 0.6504, 0.05475, 0.6533, 0.02151, 0.6285, 0.08447, 0.6395, 0.0974, 0.6395, 0.1222, 0.6257, 0.1222, 0.6656, 0.1222, 0.6532, 0.1222, 0.6505, 0.08419, 0.6656, 0.1222, 0.6505, 0.08419, 0.6504, 0.05475, 0.6132, 0.0215, 0.6282, 0.055, 0.6133, 0.1222, 0.5986, 0.0846, 0.6798, 0.1222, 0.6656, 0.1222, 0.6803, 0.0844, 0.5986, 0.0846, 0.5991, 0.1222, 0.5766, 0.1222, 0.5765, 0.0847, 0.6656, 0.0215, 0.6803, 0.0478, 0.6803, 0.0844, 0.6798, 0.0215, 0.6803, 0.0478, 0.6656, 0.0215, 0.7929, 0.1263, 0.7929, 0.098, 0.8191, 0.0974, 0.8194, 0.1263, 0.5765, 0.0216, 0.599, 0.0216, 0.5986, 0.048, 0.5765, 0.0481, 0.7187, 0.1222, 0.7181, 0.0844, 0.7347, 0.1222, 0.5601, 0.0216, 0.5765, 0.0216, 0.5765, 0.0481, 0.5608, 0.0481, 0.7347, 0.0215, 0.7347, 0.1222, 0.7181, 0.0844, 0.7181, 0.0844, 0.7181, 0.0479, 0.7347, 0.0215, 0.7188, 0.0215, 0.7347, 0.0215, 0.7181, 0.0479, 0.7132, 0.8039, 0.7132, 0.7228, 0.7325, 0.7225, 0.7325, 0.8033, 0.7132, 0.3173, 0.7132, 0.2364, 0.7325, 0.2364, 0.7325, 0.3184, 0.4333, 0.9436, 0.4333, 0.9915, 0.3185, 0.9915, 0.3185, 0.9436, 0.7132, 0.4795, 0.7132, 0.3977, 0.7325, 0.3977, 0.7325, 0.48, 0.5678, 0.8043, 0.5678, 0.723, 0.6021, 0.723, 0.6021, 0.8043, 0.4333, 0.5085, 0.4333, 0.5708, 0.3185, 0.571, 0.3185, 0.5088, 0.5676, 0.2364, 0.5678, 0.1739, 0.6021, 0.1739, 0.6022, 0.2364, 0.4333, 0.6331, 0.4333, 0.6954, 0.3185, 0.6952, 0.3185, 0.6331, 0.7132, 0.6417, 0.7132, 0.5606, 0.7325, 0.5608, 0.7325, 0.6417, 0.5678, 0.3977, 0.5678, 0.3163, 0.6021, 0.3163, 0.6021, 0.3977, 0.4333, 0.6954, 0.4333, 0.7577, 0.3185, 0.7574, 0.3185, 0.6952, 0.7132, 0.2364, 0.7132, 0.1739, 0.7325, 0.1739, 0.7325, 0.2364, 0.5678, 0.6417, 0.5678, 0.5603, 0.6021, 0.5603, 0.6021, 0.6417, 0.4333, 0.8824, 0.4333, 0.9436, 0.3185, 0.9436, 0.3185, 0.8816, 0.9892, 0.1359, 0.97, 0.1357, 0.97, 0.1263, 0.9892, 0.1263, 0.5678, 0.479, 0.5678, 0.3977, 0.6021, 0.3977, 0.6021, 0.479, 0.4333, 0.82, 0.3185, 0.82, 0.3185, 0.7574, 0.4333, 0.7577, 0.7132, 0.8849, 0.7132, 0.8039, 0.7325, 0.8033, 0.7325, 0.8842, 0.7132, 0.3977, 0.7132, 0.3173, 0.7325, 0.3184, 0.7325, 0.3977, 0.7132, 0.7228, 0.7132, 0.6417, 0.7325, 0.6417, 0.7325, 0.7225, 0.5986, 0.048, 0.5986, 0.0846, 0.5944, 0.0847, 0.5944, 0.0481, 0.5678, 0.8857, 0.5678, 0.8043, 0.6021, 0.8043, 0.6021, 0.8857, 0.5178, 0.0784, 0.5084, 0.0786, 0.5087, 0.0402, 0.5178, 0.0402, 0.7132, 0.5606, 0.7132, 0.4795, 0.7325, 0.48, 0.7325, 0.5608, 0.5678, 0.5603, 0.5678, 0.479, 0.6021, 0.479, 0.6021, 0.5603, 0.7465, 0.1262, 0.7465, 0.0116, 0.7513, 0.0116, 0.7513, 0.1263, 0.7132, 0.967, 0.7132, 0.8849, 0.7325, 0.8842, 0.7325, 0.967, 0.5678, 0.967, 0.5678, 0.8857, 0.6021, 0.8857, 0.6021, 0.967, 0.4841, 0.0784, 0.475, 0.0784, 0.4749, 0.0402, 0.4838, 0.0403, 0.5678, 0.3163, 0.5676, 0.2364, 0.6022, 0.2364, 0.6021, 0.3163, 0.2188, 0.0285, 0.2188, 0.0562, 0.2091, 0.0757, 0.2091, 0.0089, 0.2188, 0.0285, 0.1955, 0.009, 0.2903, 0.053, 0.2899, 0.076, 0.2785, 0.0754, 0.279, 0.0521, 0.2091, 0.0757, 0.1955, 0.0759, 0.1858, 0.0562, 0.1858, 0.0562, 0.1858, 0.0286, 0.1955, 0.009, 0.415, 0.0632, 0.4201, 0.1284, 0.4053, 0.1873, 0.415, 0.0632, 0.4053, 0.1873, 0.3762, 0.2173, 0.415, 0.0632, 0.3762, 0.2173, 0.344, 0.2069, 0.415, 0.0632, 0.344, 0.2069, 0.3209, 0.1602, 0.415, 0.0632, 0.3209, 0.1602, 0.3158, 0.095, 0.415, 0.0632, 0.3158, 0.095, 0.3306, 0.0362, 0.415, 0.0632, 0.3306, 0.0362, 0.3597, 0.0062, 0.415, 0.0632, 0.3597, 0.0062, 0.3919, 0.0165, 0.279, 0.0521, 0.2633, 0.0449, 0.2771, 0.0203, 0.2785, 0.0754, 0.2899, 0.076, 0.2927, 0.1066, 0.2758, 0.1069, 0.3056, 0.0489, 0.3052, 0.0829, 0.2899, 0.076, 0.2903, 0.053, 0.2903, 0.053, 0.2944, 0.0229, 0.3056, 0.0489, 0.9451, 0.0533, 0.9452, 0.0116, 0.97, 0.0117, 0.9694, 0.0538, 0.2785, 0.0754, 0.2758, 0.1069, 0.2631, 0.0817, 0.8574, 0.08962, 0.8572, 0.05319, 0.86, 0.05791, 0.8594, 0.08691, 0.279, 0.0521, 0.2785, 0.0754, 0.2631, 0.0817, 0.2633, 0.0449, 0.2899, 0.076, 0.3052, 0.0829, 0.2927, 0.1066, 0.4626, 0.3036, 0.4464, 0.259, 0.4247, 0.2731, 0.4492, 0.3405, 0.5283, 0.3405, 0.5528, 0.2731, 0.5311, 0.259, 0.5149, 0.3036, 0.5149, 0.3036, 0.4887, 0.3206, 0.4887, 0.3662, 0.5283, 0.3405, 0.5283, 0.1225, 0.4887, 0.09673, 0.4887, 0.1423, 0.5149, 0.1594, 0.5149, 0.3036, 0.5311, 0.259, 0.5068, 0.253, 0.4492, 0.1225, 0.4247, 0.1898, 0.4464, 0.2039, 0.4626, 0.1594, 0.4887, 0.1423, 0.4626, 0.1594, 0.4707, 0.21, 0.4887, 0.1964, 0.4464, 0.2039, 0.4464, 0.259, 0.4707, 0.253, 0.4707, 0.21, 0.4887, 0.2665, 0.5068, 0.253, 0.5068, 0.21, 0.4247, 0.1898, 0.4247, 0.2731, 0.4464, 0.259, 0.4464, 0.2039, 0.4887, 0.1964, 0.4707, 0.21, 0.4887, 0.2665, 0.5068, 0.21, 0.5311, 0.2039, 0.5149, 0.1594, 0.5068, 0.21, 0.5068, 0.253, 0.4887, 0.2665, 0.4887, 0.3206, 0.5149, 0.3036, 0.8194, 0.1358, 0.7929, 0.1358, 0.7929, 0.1263, 0.8194, 0.1263, 0.5528, 0.2731, 0.5528, 0.1898, 0.5311, 0.2039, 0.5311, 0.259, 0.5149, 0.1594, 0.4887, 0.1423, 0.4887, 0.1964, 0.5068, 0.21, 0.4887, 0.3206, 0.4626, 0.3036, 0.4492, 0.3405, 0.4887, 0.3662, 0.4707, 0.21, 0.4707, 0.253, 0.4887, 0.2665, 0.4626, 0.1594, 0.4464, 0.2039, 0.4707, 0.21, 0.5528, 0.1898, 0.5283, 0.1225, 0.5149, 0.1594, 0.5311, 0.2039, 0.475, 0.0784, 0.4622, 0.0696, 0.4622, 0.0403, 0.4749, 0.0402, 0.4464, 0.259, 0.4626, 0.3036, 0.4707, 0.253, 0.4887, 0.09673, 0.4492, 0.1225, 0.4626, 0.1594, 0.4887, 0.1423, 0.4333, 0.3838, 0.4333, 0.4461, 0.3185, 0.4467, 0.3185, 0.3838])
me_g_propane_cannister_small.materials.append(mat_mat_tank)
me_g_propane_cannister_small.use_remesh_fix_poles = True
me_g_propane_cannister_small.use_remesh_preserve_attributes = False
me_g_propane_cannister_small.use_mirror_vertex_groups = False
me_g_propane_cannister_small.update()
me_g_propane_cannister_small.normals_split_custom_set([tuple(v) for v in zip(*[iter([0.5778, 0.0, -0.8162, 0.5778, 0.0, -0.8162, 0.5778, 0.0, -0.8162, 0.5778, -4.313e-06, -0.8162, 0.5778, -4.313e-06, -0.8162, 0.5778, -4.313e-06, -0.8162, -0.9395, 0.2217, 0.2612, -0.9615, 0.009946, 0.2747, 0.5924, -0.009755, -0.8056, 0.5924, -0.009682, -0.8056, 0.5468, 0.386, -0.743, -0.9395, 0.2218, 0.2612, 0.0004414, 0.001066, -1.0, 0.0004414, 0.001066, -1.0, 0.0004414, 0.001066, -1.0, 0.000441, -0.001065, -1.0, 0.000441, -0.001065, -1.0, 0.000441, -0.001065, -1.0, 0.003565, 0.9953, 0.09665, -0.8532, 0.5203, 0.03659, -0.6934, 0.2248, -0.6846, -0.6933, 0.2248, -0.6847, 0.002924, 0.5889, -0.8082, 0.003588, 0.9953, 0.09668, -0.653, 0.7559, -0.04695, -0.5469, 0.3859, -0.743, 0.9367, 0.2268, 0.2667, 0.9367, 0.2268, 0.2668, 0.7468, 0.6629, 0.05262, -0.653, 0.7559, -0.04696, 0.0, -1.0, 0.0, 0.0, -1.0, 0.0, 0.0, -1.0, 0.0, 0.0, -1.0, 0.0, 0.02104, 0.9983, -0.05501, 0.0269, 0.9978, -0.06031, -0.7241, 0.6891, -0.02888, -0.8484, 0.5293, 1.322e-07, -1.0, 1.425e-05, 0.0, -1.0, -6.11e-06, 0.0, -1.0, -6.11e-06, 0.0, -0.85, 0.5268, 1.363e-05, -0.8484, 0.5293, 1.322e-07, -1.0, -6.11e-06, 0.0, -0.7233, 0.6899, 0.0283, -0.85, 0.5268, 1.363e-05, 0.0, 0.0, 1.0, 0.0, 0.0, 1.0, 0.0, 0.0, 1.0, 0.0, 0.0, 1.0, -0.9161, -0.3612, 0.1741, -1.0, -6.11e-06, 0.0, -1.0, 1.425e-05, 0.0, -0.9161, -0.3612, 0.1741, -0.7071, -0.7071, 0.0, -1.0, -6.11e-06, 0.0, 0.01109, -0.9912, -0.1321, -0.1086, -0.9922, -0.06112, -0.206, -0.9364, -0.2841, 0.002018, -0.9374, -0.3483, -1.0, 1.425e-05, 0.0, -0.9142, -0.3649, -0.1761, -0.9161, -0.3612, 0.1741, -1.0, 1.425e-05, 0.0, -0.7071, -0.7071, 0.0, -0.9142, -0.3649, -0.1761, -0.9161, -0.3612, 0.1741, -5.811e-05, -0.7641, 0.6451, -1.682e-05, -1.0, 0.0, -0.7071, -0.7071, 0.0, -5.811e-05, -0.7641, 0.6451, 0.9161, -0.3612, 0.1741, 0.7071, -0.7071, 0.0, -1.682e-05, -1.0, 0.0, 1.0, 1.674e-06, -1.099e-05, 0.7071, -0.7071, 0.0, 0.9161, -0.3612, 0.1741, -1.68e-05, -1.0, 0.0, -7.516e-05, -0.7556, -0.655, -0.9142, -0.3649, -0.1761, -0.7071, -0.7071, 0.0, 0.9142, -0.365, -0.1761, 0.707, -0.7073, 0.0, 1.0, -0.0002216, -8.722e-06, 0.9161, -0.3612, 0.1741, 0.9142, -0.365, -0.1761, 1.0, -0.0002216, -8.722e-06, 1.0, -0.0002216, -8.722e-06, 1.0, 1.674e-06, -1.099e-05, 0.9161, -0.3612, 0.1741, 0.8432, 0.5376, 0.01021, 1.0, 1.674e-06, -1.099e-05, 1.0, -0.0002216, -8.722e-06, 0.8432, 0.5376, 0.01021, 0.7071, 0.7071, 6.995e-06, 1.0, 1.674e-06, -1.099e-05, -0.3371, -0.003904, 0.9415, 3.942e-06, -0.01955, 0.9998, 1.285e-06, 0.007533, 1.0, -0.3372, -0.01422, 0.9413, 1.0, -0.0002216, -8.722e-06, 0.8424, 0.5387, -0.01119, 0.8432, 0.5376, 0.01021, 1.0, -0.0002216, -8.722e-06, 0.7071, 0.7071, -2.04e-06, 0.8424, 0.5387, -0.01119, 0.8432, 0.5376, 0.01021, 0.01447, 0.9987, 0.04861, 0.0254, 0.9982, 0.05519, 0.7071, 0.7071, 6.995e-06, 0.8671, -4.414e-05, -0.4981, -1.326e-05, 2.418e-05, -1.0, -2.903e-05, -0.7556, -0.655, -4.709e-06, -0.7556, -0.655, 0.9142, -0.365, -0.1761, 0.8671, -1.387e-05, -0.4982, -0.946, 0.1031, -0.3074, -0.9356, -0.1794, -0.304, -0.9356, -0.1794, 0.304, -0.946, 0.1031, 0.3074, -0.0003218, -1.0, 0.0001628, -0.003784, -1.0, 0.003845, -0.002736, -1.0, 0.002914, 6.741e-05, -1.0, -3.204e-05, -0.8727, -1.125e-05, 0.4883, -1.615e-05, 2.511e-05, 1.0, 2.533e-06, -0.7641, 0.6451, -2.266e-05, -0.7641, 0.6451, -0.9161, -0.3612, 0.1741, -0.8727, -1.319e-05, 0.4883, 0.0, 1.0, 0.0, 0.0, 1.0, 0.0, 0.0, 1.0, 0.0, 0.0, 1.0, 0.0, -2.769e-05, -2.674e-05, -1.0, -0.8671, 2.391e-05, -0.4981, -0.9142, -0.365, -0.1761, -0.9142, -0.3649, -0.1761, 8.374e-06, -0.7556, -0.655, -2.846e-05, -3.296e-05, -1.0, -0.0105, -0.05305, 0.9985, 0.9252, -0.1139, 0.3621, 0.7296, -0.05393, 0.6817, -0.9299, -0.1104, 0.351, -0.01046, -0.05305, 0.9985, -0.732, -0.04693, 0.6797, -0.732, -0.04693, 0.6797, -0.01046, -0.05305, 0.9985, 0.7296, -0.05396, 0.6817, 0.66, 0.3731, 0.6521, 0.7104, -0.0036, 0.7038, -0.9924, 0.002529, -0.1232, -0.9627, 0.2432, -0.1185, 0.002538, -0.9999, 0.01429, 0.003861, -1.0, 0.001811, 0.004206, -1.0, 0.003712, 0.002882, -0.9999, 0.01378, -0.7104, -0.0036, 0.7038, -0.66, 0.3731, 0.6521, 0.9627, 0.2434, -0.1185, 0.9924, 0.002529, -0.1232, 0.946, 0.1031, 0.3074, 0.5847, 0.1031, 0.8047, 0.5782, -0.1794, 0.7959, 0.9356, -0.1794, 0.304, -0.5847, 0.1031, -0.8047, -2.317e-06, 0.1031, -0.9947, -2.593e-06, -0.1794, -0.9838, -0.5782, -0.1794, -0.7959, -0.002895, -0.5914, -0.8064, -0.6913, -0.2249, -0.6867, -0.8503, -0.5247, 0.03987, -0.003623, -0.9953, 0.09662, -0.4077, 0.7203, -0.5612, -1.505e-06, 0.7203, -0.6936, -2.317e-06, 0.1031, -0.9947, -0.5847, 0.1031, -0.8047, 0.3328, -0.937, -0.1062, 0.3328, -0.937, 0.1062, 0.1086, -0.9922, 0.0611, 0.1065, -0.992, -0.06719, 0.6914, 0.2258, -0.6863, 0.6933, -0.2238, -0.6851, 0.8533, -0.5203, 0.03582, 0.8505, 0.5245, 0.04103, 0.9252, -0.1139, 0.362, 0.9231, -0.1098, -0.3686, 0.7306, -0.04666, -0.6812, 0.7296, -0.0539, 0.6817, 0.0269, 0.9978, -0.06035, 0.02105, 0.9983, -0.05497, 0.8424, 0.5387, -0.01119, 0.7071, 0.7071, -2.04e-06, 0.0, 0.0, -1.0, 0.0, 0.0, -1.0, 0.0, 0.0, -1.0, 0.0, 0.0, -1.0, 0.0, 0.0, -1.0, 0.0, 0.0, -1.0, 0.0, 0.0, -1.0, 0.0, 0.0, -1.0, 0.0, 0.0, -1.0, 0.0, 0.0, -1.0, 0.0, 0.0, -1.0, 0.0, 0.0, -1.0, 0.0, -1.0, -1.102e-06, 0.0, -1.0, -1.102e-06, 0.0, -1.0, -1.102e-06, 0.0, -1.0, -1.102e-06, 0.7468, 0.6629, 0.05262, 0.9627, 0.2433, -0.1184, -0.66, 0.373, 0.6521, -0.653, 0.7559, -0.04696, -0.9267, -0.1073, -0.3602, -0.9299, -0.1104, 0.3509, -0.732, -0.04696, 0.6797, -0.7324, -0.04153, -0.6796, 0.003861, -1.0, 0.001811, 0.0003993, -1.0, -0.0004056, 0.0006769, -1.0, -4.568e-05, 0.004206, -1.0, 0.003712, 0.6932, -0.2238, -0.6851, -0.002943, -0.5913, -0.8064, -0.003638, -0.9953, 0.09656, 0.8532, -0.5203, 0.03582, 0.002277, -1.0, 0.001348, 0.002538, -0.9999, 0.01429, 0.002882, -0.9999, 0.01378, 0.001605, -1.0, 0.001512, 0.0, -1.0, 4.583e-07, 0.0, -1.0, 4.583e-07, 0.0, -1.0, 4.583e-07, 0.0, -1.0, 4.583e-07, -0.003784, -1.0, 0.003845, -0.006039, -0.9999, 0.01279, -0.005813, -0.9999, 0.01306, -0.002736, -1.0, 0.002914, -0.006039, -0.9999, 0.01279, 0.002277, -1.0, 0.001348, 0.001605, -1.0, 0.001512, -0.005813, -0.9999, 0.01306, -0.0002991, -1.0, 0.0001522, 0.0, -1.0, 0.0, 0.0, -1.0, 0.0, 0.0, -1.0, 0.0, 0.0, -1.0, 0.0, 0.0, -1.0, 0.0, 0.0, -1.0, 0.0, 0.0, -1.0, 0.0, 0.002919, 0.5889, -0.8082, 0.6914, 0.2258, -0.6863, 0.8505, 0.5244, 0.04091, 0.00357, 0.9953, 0.0967, 0.3312, -0.007548, -0.9435, -1.364e-06, -0.01384, -0.9999, -0.002946, -0.5913, -0.8064, 0.6932, -0.2237, -0.6851, 0.707, -0.7073, 0.0, 0.9142, -0.365, -0.1761, -7.516e-05, -0.7556, -0.655, -1.68e-05, -1.0, 0.0, 0.5468, 0.3859, -0.743, 0.653, 0.7559, -0.04689, -0.7488, 0.6601, 0.05996, -0.9395, 0.2218, 0.2612, 0.653, 0.7559, -0.04689, 0.6601, 0.373, 0.6521, -0.9627, 0.2433, -0.1185, -0.7488, 0.6601, 0.05996, 0.0, -1.0, 0.0, 0.0, -1.0, 0.0, 0.0, -1.0, 0.0, 0.0, -1.0, 0.0, 0.0, -1.0, 4.786e-07, 0.0, -1.0, 4.786e-07, 0.0, -1.0, 4.786e-07, 0.0, -1.0, 4.786e-07, 0.0, 0.0, 1.0, 0.0, 0.0, 1.0, 0.0, 0.0, 1.0, 0.0, 0.0, 1.0, 0.0, 0.0, 1.0, 0.0, 0.0, 1.0, 0.0, 0.0, 1.0, 0.9614, 0.01117, 0.2748, 0.5863, -0.002715, 0.8101, 0.3366, 0.00425, 0.9416, 0.5842, 0.002113, 0.8116, 0.0, 0.0, 1.0, 0.0, 0.0, 1.0, 0.0, 0.0, 1.0, -0.00771, -0.0453, -0.9989, -0.9267, -0.1073, -0.3602, -0.7324, -0.04191, -0.6796, 0.7306, -0.04663, -0.6812, -0.00771, -0.0453, -0.9989, -0.7324, -0.04191, -0.6796, 0.9231, -0.1098, -0.3686, -0.00771, -0.0453, -0.9989, 0.7306, -0.04663, -0.6812, -0.9627, 0.2433, -0.1185, -0.8175, 0.00222, -0.5759, -0.9278, -0.001509, -0.373, 0.9278, -0.001314, -0.3731, 0.9627, 0.2433, -0.1185, 0.7468, 0.6629, 0.05263, 0.9972, -0.008492, 0.0737, 0.5924, -0.008806, -0.8056, 0.9974, -0.003561, -0.07242, 0.9969, -0.009218, -0.07764, 0.8641, -0.03195, -0.5023, -0.8176, 0.002111, -0.5758, -0.9627, 0.2433, -0.1185, -0.9924, 0.0011, -0.1232, -0.9924, 0.0011, -0.1232, -0.8173, -0.001944, -0.5763, -0.8176, 0.002111, -0.5758, -0.5842, 0.002115, 0.8116, -0.9395, 0.2217, 0.2613, -0.8694, -0.03675, 0.4928, -0.8173, -0.001944, -0.5763, -0.9924, 0.0011, -0.1232, -0.9283, 0.0004224, -0.3719, 0.9975, 0.002244, 0.07077, 0.9924, 0.002538, -0.1232, 0.9283, 0.0004158, -0.3719, 0.9971, 0.007881, 0.0753, 0.9614, 0.01117, 0.2748, 0.9975, 0.002244, 0.07077, 0.9971, 0.007881, 0.0753, 0.8653, 0.03151, 0.5003, -0.9615, 0.01001, 0.2747, -0.9395, 0.2217, 0.2613, -0.5842, 0.002115, 0.8116, -0.9615, 0.01001, 0.2747, -0.5863, -0.002723, 0.8101, -0.8653, 0.03152, 0.5003, 0.5924, -0.008806, -0.8056, 0.5908, -0.00431, -0.8068, 0.6914, 0.2258, -0.6863, 0.5891, 0.005318, -0.808, -0.3392, 0.01645, 0.9406, -0.3366, 0.004244, 0.9416, -0.5842, 0.002115, 0.8116, 1.497e-06, -0.006398, 1.0, 0.3392, 0.01646, 0.9406, 0.3366, 0.00425, 0.9416, 3.185e-06, 0.02328, 0.9997, -0.3366, 0.004244, 0.9416, -0.3371, -0.003904, 0.9415, -0.5863, -0.002723, 0.8101, -0.3371, -0.003904, 0.9415, -0.3372, -0.01422, 0.9413, -0.5863, -0.002723, 0.8101, 0.0, -1.0, 0.0, 0.0, -1.0, 0.0, 0.0, -1.0, 0.0, 0.0, -1.0, 0.0, 0.3371, -0.003931, 0.9415, 0.3372, -0.01423, 0.9413, 1.285e-06, 0.007533, 1.0, 3.942e-06, -0.01955, 0.9998, 0.3392, 0.01646, 0.9406, 0.5842, 0.002113, 0.8116, 0.3366, 0.00425, 0.9416, 1.497e-06, -0.006398, 1.0, 3.185e-06, 0.02328, 0.9997, -0.3366, 0.004244, 0.9416, -0.3392, 0.01645, 0.9406, 0.3371, -0.003931, 0.9415, 0.5863, -0.002715, 0.8101, 0.3372, -0.01423, 0.9413, 0.5863, -0.002715, 0.8101, 0.3371, -0.003931, 0.9415, 0.3366, 0.00425, 0.9416, -0.5842, 0.002115, 0.8116, -0.3366, 0.004244, 0.9416, -0.5863, -0.002723, 0.8101, -0.9615, 0.01001, 0.2747, 0.9614, 0.01117, 0.2748, 0.8653, 0.03151, 0.5003, 0.5863, -0.002715, 0.8101, -0.7488, 0.6601, 0.05992, -0.9627, 0.2433, -0.1185, -0.9278, -0.001507, -0.373, -0.9965, 2.204e-05, 0.0832, 0.5842, 0.002113, 0.8116, 0.9367, 0.2268, 0.2667, 0.9614, 0.01117, 0.2748, 0.5842, 0.002113, 0.8116, 0.8644, -0.04496, 0.5008, 0.9367, 0.2268, 0.2667, -0.9615, 0.01001, 0.2747, -0.8653, 0.03152, 0.5003, -0.9971, 0.007816, 0.07523, -0.9975, 0.002258, 0.07077, -0.8694, -0.03675, 0.4928, -0.9395, 0.2217, 0.2613, -0.7488, 0.6601, 0.05992, -0.9965, 2.204e-05, 0.0832, 0.8173, -0.001944, -0.5763, 0.9283, 0.0004158, -0.3719, 0.9924, 0.002538, -0.1232, -0.9974, -0.003561, -0.07243, -0.9969, -0.00925, -0.07768, -0.9274, 0.0006318, 0.3742, -0.7104, -0.001068, 0.7038, 0.8175, 0.002179, -0.5759, 0.8173, -0.001944, -0.5763, 0.9924, 0.002538, -0.1232, 0.9924, 0.002538, -0.1232, 0.9627, 0.2433, -0.1185, 0.8175, 0.002179, -0.5759, 0.9627, 0.2433, -0.1185, 0.9278, -0.001314, -0.3731, 0.8175, 0.002179, -0.5759, -0.8152, -0.004674, 0.5791, -0.9265, 0.0001249, 0.3762, -0.66, 0.373, 0.6521, 0.9971, 0.01021, -0.0757, 0.653, 0.7559, -0.04693, 0.5468, 0.386, -0.743, 0.8629, 0.04555, -0.5034, -0.8152, -0.004658, 0.5791, -0.66, 0.373, 0.6521, -0.7104, -0.001068, 0.7038, -0.7104, -0.001068, 0.7038, -0.8147, 0.004145, 0.5799, -0.8152, -0.004658, 0.5791, -0.4685, -0.7196, -0.5126, -0.03119, -0.7196, -0.6937, 0.1741, -0.8905, -0.4203, -0.4203, -0.8905, -0.1741, -0.7104, -0.001068, 0.7038, -0.9274, 0.0006318, 0.3742, -0.8147, 0.004145, 0.5799, 0.9974, -0.003561, -0.07242, 0.7104, -0.003646, 0.7038, 0.9274, 0.0006323, 0.3742, 0.9969, -0.009218, -0.07764, -0.5469, 0.3859, -0.743, -0.8629, 0.04555, -0.5034, -0.5891, 0.005315, -0.808, 0.9265, -2.337e-05, 0.3763, 0.66, 0.373, 0.6521, 0.653, 0.7559, -0.04693, 0.9971, 0.01021, -0.0757, -0.5924, -0.009751, -0.8056, -0.5469, 0.3859, -0.743, -0.5891, 0.005315, -0.808, -0.5908, -0.00437, -0.8068, -0.8641, -0.03195, -0.5023, -0.5924, -0.009751, -0.8056, -0.7241, 0.6891, -0.02888, -1.0, 1.425e-05, 0.0, -0.8484, 0.5293, 1.322e-07, 0.02105, 0.9983, -0.05503, -0.6933, 0.2248, -0.6846, -0.5891, 0.005315, -0.808, -0.3325, 0.008143, -0.9431, -0.7233, 0.6899, 0.0283, 0.02549, 0.9982, 0.05516, 0.01449, 0.9987, 0.04857, -0.85, 0.5268, 1.363e-05, -0.6933, 0.2248, -0.6846, -0.6913, -0.225, -0.6867, -0.5908, -0.00437, -0.8068, -0.3312, -0.007538, -0.9435, -0.5908, -0.00437, -0.8068, -0.6913, -0.225, -0.6867, -1.763e-06, 0.01341, -0.9999, 0.002915, 0.5889, -0.8082, -0.6933, 0.2248, -0.6846, -0.3325, 0.008143, -0.9431, -1.763e-06, 0.01341, -0.9999, 0.3325, 0.008142, -0.9431, 0.6914, 0.2258, -0.6863, 0.002915, 0.5889, -0.8082, 0.5891, 0.005318, -0.808, 0.6914, 0.2258, -0.6863, 0.3325, 0.008142, -0.9431, -0.6913, -0.225, -0.6867, -0.002946, -0.5913, -0.8064, -1.364e-06, -0.01384, -0.9999, -0.3312, -0.007538, -0.9435, 0.5908, -0.00431, -0.8068, 0.3312, -0.007548, -0.9435, 0.6932, -0.2237, -0.6851, 0.5908, -0.00431, -0.8068, 0.6932, -0.2237, -0.6851, 0.6914, 0.2258, -0.6863, -0.5891, 0.005315, -0.808, -0.6933, 0.2248, -0.6846, -0.5908, -0.00437, -0.8068, -0.5924, -0.009751, -0.8056, 0.8641, -0.03195, -0.5023, 0.5908, -0.00431, -0.8068, 0.5924, -0.008806, -0.8056, -0.5924, -0.009751, -0.8056, -0.8641, -0.03195, -0.5023, -0.9969, -0.00925, -0.07768, -0.9974, -0.003561, -0.07243, 0.5891, 0.005318, -0.808, 0.5468, 0.386, -0.743, 0.5924, -0.008806, -0.8056, 0.8629, 0.04555, -0.5034, 0.5468, 0.386, -0.743, 0.5891, 0.005318, -0.808, 0.9972, -0.008492, 0.0737, 0.7468, 0.6629, 0.05263, 0.9367, 0.2268, 0.2667, 0.8644, -0.04496, 0.5008, -0.9971, 0.01017, -0.07569, -0.8629, 0.04555, -0.5034, -0.5469, 0.3859, -0.743, -0.653, 0.7559, -0.04686, 0.9274, 0.0006323, 0.3742, 0.7104, -0.003646, 0.7038, 0.8146, 0.004142, 0.5799, -0.9265, 0.0001067, 0.3762, -0.9971, 0.01017, -0.07569, -0.653, 0.7559, -0.04686, -0.66, 0.373, 0.6521, 0.8152, -0.004671, 0.5791, 0.8146, 0.004142, 0.5799, 0.7104, -0.003646, 0.7038, 0.7104, -0.003646, 0.7038, 0.66, 0.373, 0.6521, 0.8152, -0.004671, 0.5791, 0.9265, -2.337e-05, 0.3763, 0.8152, -0.004671, 0.5791, 0.66, 0.373, 0.6521, -0.9356, -0.1794, -0.304, -0.5782, -0.1794, -0.7959, -0.4506, -0.6422, -0.6202, -0.7291, -0.6422, -0.2369, 0.5782, -0.1794, 0.7959, -2.052e-06, -0.1794, 0.9838, -9.777e-07, -0.6422, 0.7666, 0.4506, -0.6422, 0.6202, -2.113e-06, 0.1031, 0.9947, -0.5847, 0.1031, 0.8047, -0.5782, -0.1794, 0.7959, -2.052e-06, -0.1794, 0.9838, 0.9356, -0.1794, -0.304, 0.9356, -0.1794, 0.304, 0.729, -0.6422, 0.2369, 0.7291, -0.6422, -0.2369, -0.6597, 0.7203, -0.2144, -0.4077, 0.7203, -0.5612, -0.5847, 0.1031, -0.8047, -0.946, 0.1031, -0.3074, -0.946, 0.1031, -0.3074, -0.5847, 0.1031, -0.8047, -0.5782, -0.1794, -0.7959, -0.9356, -0.1794, -0.304, 1.825e-06, 0.7203, 0.6937, -0.4077, 0.7203, 0.5612, -0.5847, 0.1031, 0.8047, -2.113e-06, 0.1031, 0.9947, -2.317e-06, 0.1031, -0.9947, 0.5847, 0.1031, -0.8047, 0.5782, -0.1794, -0.7959, -2.593e-06, -0.1794, -0.9838, -2.593e-06, -0.1794, -0.9838, 0.5782, -0.1794, -0.7959, 0.4506, -0.6422, -0.6202, -2.287e-06, -0.6422, -0.7666, 0.6597, 0.7203, 0.2144, 0.4077, 0.7203, 0.5612, 0.5847, 0.1031, 0.8047, 0.946, 0.1031, 0.3074, 0.5847, 0.1031, -0.8047, 0.946, 0.1031, -0.3074, 0.9356, -0.1794, -0.304, 0.5782, -0.1794, -0.7959, -2.052e-06, -0.1794, 0.9838, -0.5782, -0.1794, 0.7959, -0.4506, -0.6422, 0.6202, -9.777e-07, -0.6422, 0.7666, -1.505e-06, 0.7203, -0.6936, 0.4077, 0.7203, -0.5612, 0.5847, 0.1031, -0.8047, -2.317e-06, 0.1031, -0.9947, 0.5847, 0.1031, 0.8047, -2.113e-06, 0.1031, 0.9947, -2.052e-06, -0.1794, 0.9838, 0.5782, -0.1794, 0.7959, 0.0, -1.0, 1.102e-06, 0.0, -1.0, 1.102e-06, 0.0, -1.0, 1.102e-06, 0.0, -1.0, 1.102e-06, 0.6597, 0.7203, -0.2144, 0.6597, 0.7203, 0.2144, 0.946, 0.1031, 0.3074, 0.946, 0.1031, -0.3074, 0.946, 0.1031, 0.3074, 0.9356, -0.1794, 0.304, 0.9356, -0.1794, -0.304, 0.946, 0.1031, -0.3074, -0.9356, -0.1794, 0.304, -0.9356, -0.1794, -0.304, -0.7291, -0.6422, -0.2369, -0.7291, -0.6422, 0.2369, 0.9356, -0.1794, 0.304, 0.5782, -0.1794, 0.7959, 0.4506, -0.6422, 0.6202, 0.729, -0.6422, 0.2369, -0.5782, -0.1794, -0.7959, -2.593e-06, -0.1794, -0.9838, -2.287e-06, -0.6422, -0.7666, -0.4506, -0.6422, -0.6202, -0.5469, 0.3858, -0.743, -0.5924, -0.00978, -0.8056, 0.9615, 0.009946, 0.2747, 0.9367, 0.2268, 0.2667, -0.6597, 0.7203, 0.2144, -0.6597, 0.7203, -0.2144, -0.946, 0.1031, -0.3074, -0.946, 0.1031, 0.3074, -0.9161, -0.3612, 0.1741, -0.9142, -0.3649, -0.1761, -0.8671, 0.0003104, -0.4981, -0.8727, -1.319e-05, 0.4883, 0.5782, -0.1794, -0.7959, 0.9356, -0.1794, -0.304, 0.7291, -0.6422, -0.2369, 0.4506, -0.6422, -0.6202, 0.4077, 0.7203, -0.5612, 0.6597, 0.7203, -0.2144, 0.946, 0.1031, -0.3074, 0.5847, 0.1031, -0.8047, -0.5778, 0.0, -0.8162, -0.5778, 0.0, -0.8162, -0.5778, 0.0, -0.8162, -0.5778, 0.0, -0.8162, -0.5782, -0.1794, 0.7959, -0.9356, -0.1794, 0.304, -0.7291, -0.6422, 0.2369, -0.4506, -0.6422, 0.6202, -0.4077, 0.7203, 0.5612, -0.6597, 0.7203, 0.2144, -0.946, 0.1031, 0.3074, -0.5847, 0.1031, 0.8047, 0.9142, -0.365, -0.1761, 0.9161, -0.3612, 0.1741, 0.8727, 0.0, 0.4883, 0.8671, -1.387e-05, -0.4982, 0.4077, 0.7203, 0.5612, 1.825e-06, 0.7203, 0.6937, -2.113e-06, 0.1031, 0.9947, 0.5847, 0.1031, 0.8047, 0.0, 1.0, 0.0, 0.0, 1.0, 0.0, 0.0, 1.0, 0.0, 0.0, 1.0, 0.0, 0.0, 1.0, 0.0, 0.0, 1.0, 0.0, 0.1741, -0.8905, -0.4203, 0.4203, -0.8905, 0.1741, -0.1741, -0.8905, 0.4203, -0.4203, -0.8905, -0.1741, 0.0, 1.0, -1.617e-06, 0.0, 1.0, -1.617e-06, 0.0, 1.0, -1.617e-06, 0.0, 1.0, 1.617e-06, 0.0, 1.0, 1.617e-06, 0.0, 1.0, 1.617e-06, -0.6597, 0.7203, 0.2144, -0.4077, 0.7203, 0.5612, 1.825e-06, 0.7203, 0.6937, -0.6597, 0.7203, 0.2144, 1.825e-06, 0.7203, 0.6937, 0.4077, 0.7203, 0.5612, -0.6597, 0.7203, 0.2144, 0.4077, 0.7203, 0.5612, 0.6597, 0.7203, 0.2144, -0.6597, 0.7203, 0.2144, 0.6597, 0.7203, 0.2144, 0.6597, 0.7203, -0.2144, -0.6597, 0.7203, 0.2144, 0.6597, 0.7203, -0.2144, 0.4077, 0.7203, -0.5612, -0.6597, 0.7203, 0.2144, 0.4077, 0.7203, -0.5612, -1.505e-06, 0.7203, -0.6936, -0.6597, 0.7203, 0.2144, -1.505e-06, 0.7203, -0.6936, -0.4077, 0.7203, -0.5612, -0.6597, 0.7203, 0.2144, -0.4077, 0.7203, -0.5612, -0.6597, 0.7203, -0.2144, -0.4203, -0.8905, -0.1741, -0.6937, -0.7196, 0.03119, -0.4685, -0.7196, -0.5126, -0.1741, -0.8905, 0.4203, 0.4203, -0.8905, 0.1741, 0.4685, -0.7196, 0.5126, 0.03117, -0.7196, 0.6937, 0.5126, -0.7196, -0.4685, 0.6937, -0.7196, -0.03117, 0.4203, -0.8905, 0.1741, 0.1741, -0.8905, -0.4203, 0.1741, -0.8905, -0.4203, -0.03119, -0.7196, -0.6937, 0.5126, -0.7196, -0.4685, -0.9975, 0.002258, 0.07077, -0.9971, 0.007816, 0.07523, -0.9283, 0.0004224, -0.3719, -0.9924, 0.0011, -0.1232, -0.1741, -0.8905, 0.4203, 0.03117, -0.7196, 0.6937, -0.5126, -0.7196, 0.4685, -0.8532, 0.5203, 0.0366, -0.8503, -0.5247, 0.03989, -0.6913, -0.2249, -0.6867, -0.6933, 0.2248, -0.6847, -0.4203, -0.8905, -0.1741, -0.1741, -0.8905, 0.4203, -0.5126, -0.7196, 0.4685, -0.6937, -0.7196, 0.03119, 0.4203, -0.8905, 0.1741, 0.6937, -0.7196, -0.03117, 0.4685, -0.7196, 0.5126, -0.206, -0.9364, -0.2841, -0.3328, -0.937, -0.1062, -0.7291, -0.6422, -0.2369, -0.4506, -0.6422, -0.6202, 0.4506, -0.6422, -0.6202, 0.7291, -0.6422, -0.2369, 0.3328, -0.937, -0.1062, 0.2018, -0.9378, -0.2824, 0.2018, -0.9378, -0.2824, 0.002018, -0.9374, -0.3483, -2.287e-06, -0.6422, -0.7666, 0.4506, -0.6422, -0.6202, 0.4506, -0.6422, 0.6202, -9.777e-07, -0.6422, 0.7666, -0.00202, -0.9374, 0.3483, 0.2059, -0.9364, 0.2842, 0.2018, -0.9378, -0.2824, 0.3328, -0.937, -0.1062, 0.1065, -0.992, -0.06719, -0.4506, -0.6422, 0.6202, -0.7291, -0.6422, 0.2369, -0.3328, -0.937, 0.1062, -0.2019, -0.9378, 0.2824, -0.00202, -0.9374, 0.3483, -0.2019, -0.9378, 0.2824, -0.1064, -0.9921, 0.06714, -0.01112, -0.9912, 0.1321, -0.3328, -0.937, 0.1062, -0.3328, -0.937, -0.1062, -0.1086, -0.9922, -0.06112, -0.1064, -0.9921, 0.06714, 0.01109, -0.9912, -0.1321, 0.1065, -0.992, -0.06719, 0.1086, -0.9922, 0.0611, -0.7291, -0.6422, 0.2369, -0.7291, -0.6422, -0.2369, -0.3328, -0.937, -0.1062, -0.3328, -0.937, 0.1062, -0.01112, -0.9912, 0.1321, -0.1064, -0.9921, 0.06714, 0.01109, -0.9912, -0.1321, 0.1086, -0.9922, 0.0611, 0.3328, -0.937, 0.1062, 0.2059, -0.9364, 0.2842, 0.1086, -0.9922, 0.0611, 0.1065, -0.992, -0.06719, 0.01109, -0.9912, -0.1321, 0.002018, -0.9374, -0.3483, 0.2018, -0.9378, -0.2824, 0.0003993, -1.0, -0.0004056, 0.0, -1.0, 0.0, 0.0, -1.0, 0.0, 0.0006769, -1.0, -4.568e-05, 0.7291, -0.6422, -0.2369, 0.729, -0.6422, 0.2369, 0.3328, -0.937, 0.1062, 0.3328, -0.937, -0.1062, 0.2059, -0.9364, 0.2842, -0.00202, -0.9374, 0.3483, -0.01112, -0.9912, 0.1321, 0.1086, -0.9922, 0.0611, 0.002018, -0.9374, -0.3483, -0.206, -0.9364, -0.2841, -0.4506, -0.6422, -0.6202, -2.287e-06, -0.6422, -0.7666, -0.1064, -0.9921, 0.06714, -0.1086, -0.9922, -0.06112, 0.01109, -0.9912, -0.1321, -0.2019, -0.9378, 0.2824, -0.3328, -0.937, 0.1062, -0.1064, -0.9921, 0.06714, 0.729, -0.6422, 0.2369, 0.4506, -0.6422, 0.6202, 0.2059, -0.9364, 0.2842, 0.3328, -0.937, 0.1062, 0.9161, -0.3612, 0.1741, -4.286e-05, -0.7641, 0.6451, -2.548e-05, 2.499e-05, 1.0, 0.8727, 0.0, 0.4883, -0.3328, -0.937, -0.1062, -0.206, -0.9364, -0.2841, -0.1086, -0.9922, -0.06112, -9.777e-07, -0.6422, 0.7666, -0.4506, -0.6422, 0.6202, -0.2019, -0.9378, 0.2824, -0.00202, -0.9374, 0.3483, -0.5847, 0.1031, 0.8047, -0.946, 0.1031, 0.3074, -0.9356, -0.1794, 0.304, -0.5782, -0.1794, 0.7959])] * 3)])

# ---- objects
ob_rp_root = bpy.data.objects.new('rp_root', None)
ob_c_c = bpy.data.objects.new('c_c', me_dm_metal)
ob_g_g = bpy.data.objects.new('g_g', me_g_propane_cannister_small)
ob_e_fire = bpy.data.objects.new('e_fire', None)

# ---- transforms, parenting, visibility, modifiers, constraints
ob_rp_root.location = (0.0, 0.0, 0.0)
ob_rp_root.rotation_mode = 'QUATERNION'
ob_rp_root.rotation_quaternion = (1.0, 0.0, 0.0, 0.0)
ob_rp_root.empty_display_size = 0.25
ob_rp_root.lineart.crease_threshold = 0.0
ob_c_c.parent = ob_rp_root
ob_c_c.location = (-0.0002896, -0.0006202, 0.2966)
ob_c_c.rotation_mode = 'QUATERNION'
ob_c_c.rotation_quaternion = (0.7071, -0.7071, -1.57e-16, 9.358e-24)
ob_c_c.scale = (1.0, 1.0, 1.0)
ob_c_c.lineart.crease_threshold = 0.0
ob_g_g.parent = ob_rp_root
ob_g_g.location = (-6.104e-07, 3.987e-08, 0.2967)
ob_g_g.rotation_mode = 'QUATERNION'
ob_g_g.rotation_quaternion = (0.7071, -0.7071, -1.57e-16, 9.358e-24)
ob_g_g.scale = (1.0, 1.0, 1.0)
ob_g_g.lineart.crease_threshold = 0.0
ob_e_fire.parent = ob_rp_root
ob_e_fire.location = (0.0, 0.0, 0.55)
ob_e_fire.rotation_mode = 'QUATERNION'
ob_e_fire.rotation_quaternion = (1.0, 0.0, 0.0, 0.0)
ob_e_fire.empty_display_type = 'SINGLE_ARROW'
ob_e_fire.empty_display_size = 0.25
ob_e_fire.lineart.crease_threshold = 0.0

# ---- collection membership
col_collection.objects.link(ob_rp_root)
col_collection.objects.link(ob_c_c)
col_collection.objects.link(ob_g_g)
col_collection.objects.link(ob_e_fire)

# ---- scene / render settings (as saved in the file)
scene.frame_start = 1; scene.frame_end = 250; scene.frame_set(1)
scene.render.engine = 'BLENDER_EEVEE_NEXT'
scene.cycles.use_denoising = False
scene.cycles.samples = 128
scene.cycles.sampling_pattern = 'TABULATED_SOBOL'
scene.cycles.use_adaptive_sampling = False
scene.cycles.use_light_tree = False
scene.view_settings.view_transform = 'Filmic'
bpy.context.view_layer.update()

# ---- added for rendering (the .blend has no active camera and no usable light): camera, sun
cam_auto = bpy.data.cameras.new('AutoCamera')
cam_auto.lens = 50.0
cam_auto.sensor_width = 36.0
cam_auto.clip_end = 1000.0
ob_auto_camera = bpy.data.objects.new('AutoCamera', cam_auto)
scene.collection.objects.link(ob_auto_camera)
ob_auto_camera.location = (0.728339, -0.874355, 0.879545)
ob_auto_camera.rotation_euler = (1.09748, -7.21219e-08, 0.694738)
scene.camera = ob_auto_camera
light_auto_sun = bpy.data.lights.new('AutoSun', 'SUN')
light_auto_sun.energy = 3.0
light_auto_sun.angle = 0.0523599
ob_auto_sun = bpy.data.objects.new('AutoSun', light_auto_sun)
scene.collection.objects.link(ob_auto_sun)
ob_auto_sun.rotation_euler = (0.872665, 0.174533, 0.523599)
bpy.context.view_layer.update()
